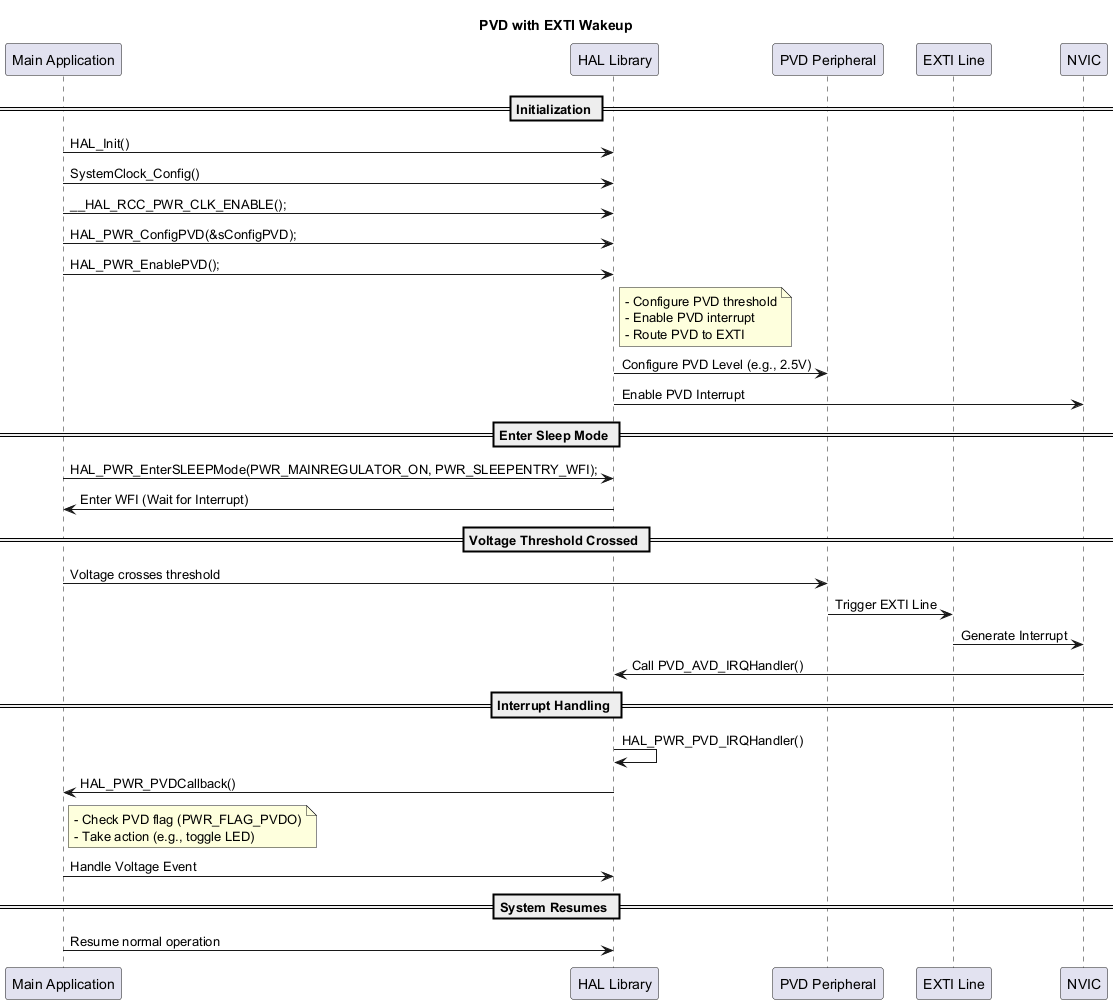

The diagram above was rendered by PlantUML. Its source (embedded in the PNG):
@startuml

title PVD with EXTI Wakeup


participant "Main Application" as Main
participant "HAL Library" as HAL
participant "PVD Peripheral" as PVD
participant "EXTI Line" as EXTI
participant "NVIC" as NVIC

== Initialization ==

Main -> HAL: HAL_Init()
Main -> HAL: SystemClock_Config()
Main -> HAL: __HAL_RCC_PWR_CLK_ENABLE();
Main -> HAL: HAL_PWR_ConfigPVD(&sConfigPVD);
Main -> HAL: HAL_PWR_EnablePVD();


note right of HAL
- Configure PVD threshold
- Enable PVD interrupt
- Route PVD to EXTI
end note

HAL -> PVD: Configure PVD Level (e.g., 2.5V)
HAL -> NVIC: Enable PVD Interrupt

== Enter Sleep Mode ==
Main -> HAL: HAL_PWR_EnterSLEEPMode(PWR_MAINREGULATOR_ON, PWR_SLEEPENTRY_WFI);
HAL -> Main: Enter WFI (Wait for Interrupt)

== Voltage Threshold Crossed ==
Main -> PVD: Voltage crosses threshold
PVD -> EXTI: Trigger EXTI Line
EXTI -> NVIC: Generate Interrupt
NVIC -> HAL: Call PVD_AVD_IRQHandler()

== Interrupt Handling ==
HAL -> HAL: HAL_PWR_PVD_IRQHandler()
HAL -> Main: HAL_PWR_PVDCallback()

note right of Main
- Check PVD flag (PWR_FLAG_PVDO)
- Take action (e.g., toggle LED)
end note

Main -> HAL: Handle Voltage Event

== System Resumes ==
Main -> HAL: Resume normal operation

@enduml